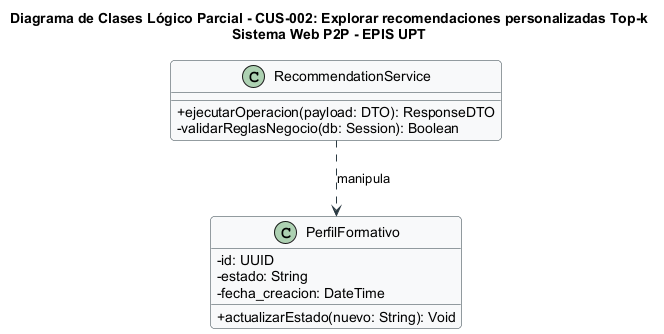

The diagram above was rendered by PlantUML. Its source (embedded in the PNG):
@startuml
title Diagrama de Clases Lógico Parcial - CUS-002: Explorar recomendaciones personalizadas Top-k\nSistema Web P2P - EPIS UPT

skinparam classAttributeIconSize 0
skinparam shadowing false
skinparam roundcorner 8
skinparam defaultFontName Arial
skinparam fontSize 10

skinparam class {
    BackgroundColor #F8F9FA
    BorderColor #2B3A42
    ArrowColor #2B3A42
}

class "RecommendationService" as Controller {
  +ejecutarOperacion(payload: DTO): ResponseDTO
  -validarReglasNegocio(db: Session): Boolean
}

class "PerfilFormativo" as Entity {
  -id: UUID
  -estado: String
  -fecha_creacion: DateTime
  +actualizarEstado(nuevo: String): Void
}

Controller ..> Entity : manipula
@enduml